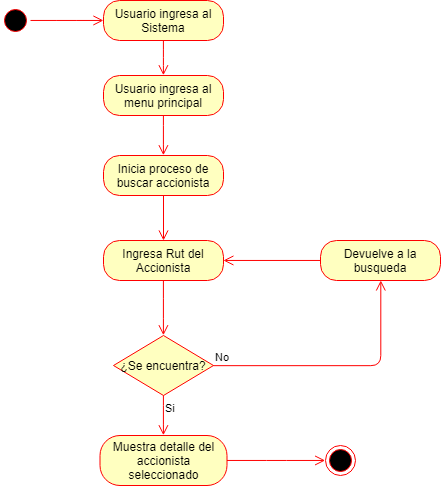

The diagram above was exported from draw.io. Its source (the exported page's mxGraphModel, read from the mxfile embedded in the PNG):
<mxGraphModel dx="1421" dy="692" grid="1" gridSize="10" guides="1" tooltips="1" connect="1" arrows="1" fold="1" page="1" pageScale="1" pageWidth="827" pageHeight="1169" math="0" shadow="0">
  <root>
    <mxCell id="0" />
    <mxCell id="1" parent="0" />
    <mxCell id="l0NL4Xjz9Q2KH5wM3gve-1" value="" style="ellipse;html=1;shape=startState;fillColor=#000000;strokeColor=#ff0000;" vertex="1" parent="1">
      <mxGeometry x="190" y="20" width="30" height="30" as="geometry" />
    </mxCell>
    <mxCell id="l0NL4Xjz9Q2KH5wM3gve-2" value="" style="edgeStyle=orthogonalEdgeStyle;html=1;verticalAlign=bottom;endArrow=open;endSize=8;strokeColor=#ff0000;entryX=0;entryY=0.5;entryDx=0;entryDy=0;" edge="1" source="l0NL4Xjz9Q2KH5wM3gve-1" parent="1" target="l0NL4Xjz9Q2KH5wM3gve-3">
      <mxGeometry relative="1" as="geometry">
        <mxPoint x="160" y="55" as="targetPoint" />
      </mxGeometry>
    </mxCell>
    <mxCell id="l0NL4Xjz9Q2KH5wM3gve-3" value="Usuario ingresa al Sistema" style="rounded=1;whiteSpace=wrap;html=1;arcSize=40;fontColor=#000000;fillColor=#ffffc0;strokeColor=#ff0000;" vertex="1" parent="1">
      <mxGeometry x="293" y="15" width="120" height="40" as="geometry" />
    </mxCell>
    <mxCell id="l0NL4Xjz9Q2KH5wM3gve-4" value="" style="edgeStyle=orthogonalEdgeStyle;html=1;verticalAlign=bottom;endArrow=open;endSize=8;strokeColor=#ff0000;entryX=0.5;entryY=0;entryDx=0;entryDy=0;" edge="1" source="l0NL4Xjz9Q2KH5wM3gve-3" parent="1" target="l0NL4Xjz9Q2KH5wM3gve-6">
      <mxGeometry relative="1" as="geometry">
        <mxPoint x="230" y="130" as="targetPoint" />
      </mxGeometry>
    </mxCell>
    <mxCell id="l0NL4Xjz9Q2KH5wM3gve-6" value="Usuario ingresa al menu principal" style="rounded=1;whiteSpace=wrap;html=1;arcSize=40;fontColor=#000000;fillColor=#ffffc0;strokeColor=#ff0000;" vertex="1" parent="1">
      <mxGeometry x="293" y="90" width="120" height="40" as="geometry" />
    </mxCell>
    <mxCell id="l0NL4Xjz9Q2KH5wM3gve-7" value="" style="edgeStyle=orthogonalEdgeStyle;html=1;verticalAlign=bottom;endArrow=open;endSize=8;strokeColor=#ff0000;entryX=0.5;entryY=0;entryDx=0;entryDy=0;" edge="1" source="l0NL4Xjz9Q2KH5wM3gve-6" parent="1" target="l0NL4Xjz9Q2KH5wM3gve-8">
      <mxGeometry relative="1" as="geometry">
        <mxPoint x="240" y="300" as="targetPoint" />
      </mxGeometry>
    </mxCell>
    <mxCell id="l0NL4Xjz9Q2KH5wM3gve-8" value="Inicia proceso de buscar accionista" style="rounded=1;whiteSpace=wrap;html=1;arcSize=40;fontColor=#000000;fillColor=#ffffc0;strokeColor=#ff0000;" vertex="1" parent="1">
      <mxGeometry x="293" y="170" width="120" height="40" as="geometry" />
    </mxCell>
    <mxCell id="l0NL4Xjz9Q2KH5wM3gve-9" value="" style="edgeStyle=orthogonalEdgeStyle;html=1;verticalAlign=bottom;endArrow=open;endSize=8;strokeColor=#ff0000;" edge="1" source="l0NL4Xjz9Q2KH5wM3gve-8" parent="1" target="l0NL4Xjz9Q2KH5wM3gve-10">
      <mxGeometry relative="1" as="geometry">
        <mxPoint x="370" y="240" as="targetPoint" />
      </mxGeometry>
    </mxCell>
    <mxCell id="l0NL4Xjz9Q2KH5wM3gve-10" value="Ingresa Rut del Accionista" style="rounded=1;whiteSpace=wrap;html=1;arcSize=40;fontColor=#000000;fillColor=#ffffc0;strokeColor=#ff0000;" vertex="1" parent="1">
      <mxGeometry x="293" y="255" width="120" height="40" as="geometry" />
    </mxCell>
    <mxCell id="l0NL4Xjz9Q2KH5wM3gve-11" value="" style="edgeStyle=orthogonalEdgeStyle;html=1;verticalAlign=bottom;endArrow=open;endSize=8;strokeColor=#ff0000;entryX=0.5;entryY=0;entryDx=0;entryDy=0;" edge="1" source="l0NL4Xjz9Q2KH5wM3gve-10" parent="1" target="l0NL4Xjz9Q2KH5wM3gve-21">
      <mxGeometry relative="1" as="geometry">
        <mxPoint x="353" y="340" as="targetPoint" />
      </mxGeometry>
    </mxCell>
    <mxCell id="l0NL4Xjz9Q2KH5wM3gve-15" value="Devuelve a la busqueda" style="rounded=1;whiteSpace=wrap;html=1;arcSize=40;fontColor=#000000;fillColor=#ffffc0;strokeColor=#ff0000;" vertex="1" parent="1">
      <mxGeometry x="510" y="255" width="120" height="40" as="geometry" />
    </mxCell>
    <mxCell id="l0NL4Xjz9Q2KH5wM3gve-21" value="¿Se encuentra?" style="rhombus;whiteSpace=wrap;html=1;fillColor=#ffffc0;strokeColor=#ff0000;" vertex="1" parent="1">
      <mxGeometry x="303" y="350" width="100" height="60" as="geometry" />
    </mxCell>
    <mxCell id="l0NL4Xjz9Q2KH5wM3gve-22" value="No" style="edgeStyle=orthogonalEdgeStyle;html=1;align=left;verticalAlign=bottom;endArrow=open;endSize=8;strokeColor=#ff0000;entryX=0.5;entryY=1;entryDx=0;entryDy=0;" edge="1" source="l0NL4Xjz9Q2KH5wM3gve-21" parent="1" target="l0NL4Xjz9Q2KH5wM3gve-15">
      <mxGeometry x="-1" relative="1" as="geometry">
        <mxPoint x="490" y="390" as="targetPoint" />
      </mxGeometry>
    </mxCell>
    <mxCell id="l0NL4Xjz9Q2KH5wM3gve-23" value="Si" style="edgeStyle=orthogonalEdgeStyle;html=1;align=left;verticalAlign=top;endArrow=open;endSize=8;strokeColor=#ff0000;entryX=0.5;entryY=0;entryDx=0;entryDy=0;" edge="1" source="l0NL4Xjz9Q2KH5wM3gve-21" parent="1" target="l0NL4Xjz9Q2KH5wM3gve-26">
      <mxGeometry x="-1" relative="1" as="geometry">
        <mxPoint x="350" y="470" as="targetPoint" />
      </mxGeometry>
    </mxCell>
    <mxCell id="l0NL4Xjz9Q2KH5wM3gve-25" value="" style="edgeStyle=orthogonalEdgeStyle;html=1;verticalAlign=bottom;endArrow=open;endSize=8;strokeColor=#ff0000;exitX=0;exitY=0.5;exitDx=0;exitDy=0;entryX=1;entryY=0.5;entryDx=0;entryDy=0;" edge="1" parent="1" source="l0NL4Xjz9Q2KH5wM3gve-15" target="l0NL4Xjz9Q2KH5wM3gve-10">
      <mxGeometry relative="1" as="geometry">
        <mxPoint x="363" y="265" as="targetPoint" />
        <mxPoint x="363" y="220" as="sourcePoint" />
        <Array as="points" />
      </mxGeometry>
    </mxCell>
    <mxCell id="l0NL4Xjz9Q2KH5wM3gve-26" value="Muestra detalle del accionista seleccionado" style="rounded=1;whiteSpace=wrap;html=1;arcSize=40;fontColor=#000000;fillColor=#ffffc0;strokeColor=#ff0000;" vertex="1" parent="1">
      <mxGeometry x="289.5" y="450" width="127" height="50" as="geometry" />
    </mxCell>
    <mxCell id="l0NL4Xjz9Q2KH5wM3gve-27" value="" style="edgeStyle=orthogonalEdgeStyle;html=1;verticalAlign=bottom;endArrow=open;endSize=8;strokeColor=#ff0000;entryX=0;entryY=0.5;entryDx=0;entryDy=0;" edge="1" source="l0NL4Xjz9Q2KH5wM3gve-26" parent="1" target="l0NL4Xjz9Q2KH5wM3gve-28">
      <mxGeometry relative="1" as="geometry">
        <mxPoint x="363" y="600" as="targetPoint" />
      </mxGeometry>
    </mxCell>
    <mxCell id="l0NL4Xjz9Q2KH5wM3gve-28" value="" style="ellipse;html=1;shape=endState;fillColor=#000000;strokeColor=#ff0000;" vertex="1" parent="1">
      <mxGeometry x="515" y="460" width="30" height="30" as="geometry" />
    </mxCell>
  </root>
</mxGraphModel>